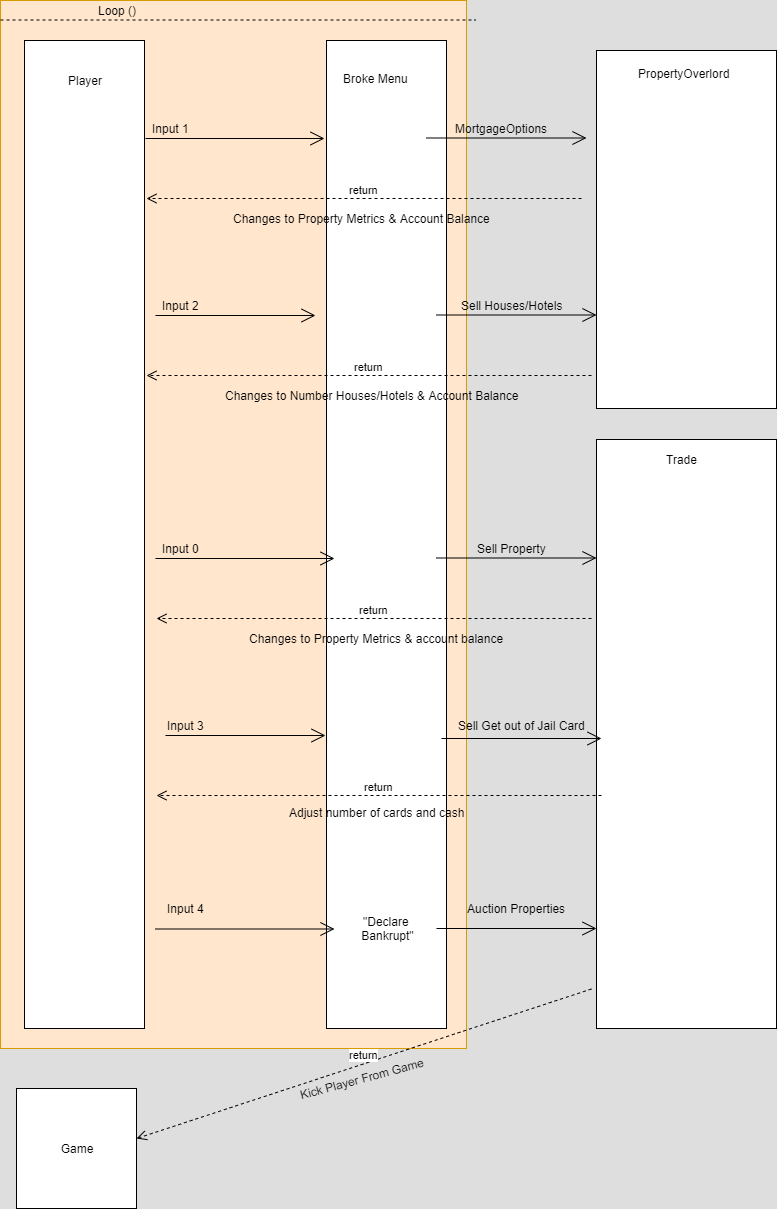

The diagram above was exported from draw.io. Its source (the exported page's mxGraphModel, read from the mxfile embedded in the PNG):
<mxGraphModel dx="1408" dy="731" grid="1" gridSize="10" guides="1" tooltips="1" connect="1" arrows="1" fold="1" page="1" pageScale="1" pageWidth="850" pageHeight="1100" background="#DEDEDE" math="0" shadow="0">
  <root>
    <mxCell id="0" />
    <mxCell id="1" parent="0" />
    <mxCell id="UplGyb3xTJrpJQYVxGhv-63" value="" style="rounded=0;whiteSpace=wrap;html=1;fillColor=#ffe6cc;strokeColor=#d79b00;" vertex="1" parent="1">
      <mxGeometry x="24" y="12" width="466" height="1048" as="geometry" />
    </mxCell>
    <mxCell id="UplGyb3xTJrpJQYVxGhv-35" value="" style="rounded=0;whiteSpace=wrap;html=1;" vertex="1" parent="1">
      <mxGeometry x="620" y="451" width="180" height="589" as="geometry" />
    </mxCell>
    <mxCell id="UplGyb3xTJrpJQYVxGhv-32" value="" style="rounded=0;whiteSpace=wrap;html=1;" vertex="1" parent="1">
      <mxGeometry x="350" y="52" width="120" height="988" as="geometry" />
    </mxCell>
    <mxCell id="UplGyb3xTJrpJQYVxGhv-30" value="" style="rounded=0;whiteSpace=wrap;html=1;" vertex="1" parent="1">
      <mxGeometry x="48" y="52" width="120" height="988" as="geometry" />
    </mxCell>
    <mxCell id="UplGyb3xTJrpJQYVxGhv-28" value="" style="rounded=0;whiteSpace=wrap;html=1;" vertex="1" parent="1">
      <mxGeometry x="620" y="62" width="180" height="358" as="geometry" />
    </mxCell>
    <mxCell id="UplGyb3xTJrpJQYVxGhv-10" value="Player" style="text;html=1;align=center;verticalAlign=middle;resizable=0;points=[];;autosize=1;" vertex="1" parent="1">
      <mxGeometry x="84" y="82" width="50" height="20" as="geometry" />
    </mxCell>
    <mxCell id="UplGyb3xTJrpJQYVxGhv-11" value="Broke Menu" style="text;html=1;" vertex="1" parent="1">
      <mxGeometry x="365" y="77" width="60" height="30" as="geometry" />
    </mxCell>
    <mxCell id="UplGyb3xTJrpJQYVxGhv-12" value="PropertyOverlord" style="text;html=1;" vertex="1" parent="1">
      <mxGeometry x="660" y="72" width="60" height="30" as="geometry" />
    </mxCell>
    <mxCell id="UplGyb3xTJrpJQYVxGhv-14" value="" style="endArrow=open;endFill=1;endSize=12;html=1;" edge="1" parent="1">
      <mxGeometry width="160" relative="1" as="geometry">
        <mxPoint x="169" y="150" as="sourcePoint" />
        <mxPoint x="348" y="150" as="targetPoint" />
      </mxGeometry>
    </mxCell>
    <mxCell id="UplGyb3xTJrpJQYVxGhv-15" value="Input 1" style="text;html=1;align=center;verticalAlign=middle;resizable=0;points=[];;autosize=1;" vertex="1" parent="1">
      <mxGeometry x="169" y="130" width="50" height="20" as="geometry" />
    </mxCell>
    <mxCell id="UplGyb3xTJrpJQYVxGhv-16" value="" style="endArrow=open;endFill=1;endSize=12;html=1;" edge="1" parent="1">
      <mxGeometry width="160" relative="1" as="geometry">
        <mxPoint x="450" y="149.5" as="sourcePoint" />
        <mxPoint x="610" y="149.5" as="targetPoint" />
      </mxGeometry>
    </mxCell>
    <mxCell id="UplGyb3xTJrpJQYVxGhv-17" value="MortgageOptions" style="text;html=1;align=center;verticalAlign=middle;resizable=0;points=[];;autosize=1;" vertex="1" parent="1">
      <mxGeometry x="470" y="130" width="110" height="20" as="geometry" />
    </mxCell>
    <mxCell id="UplGyb3xTJrpJQYVxGhv-18" value="return" style="html=1;verticalAlign=bottom;endArrow=open;dashed=1;endSize=8;" edge="1" parent="1">
      <mxGeometry relative="1" as="geometry">
        <mxPoint x="605" y="210" as="sourcePoint" />
        <mxPoint x="170" y="210" as="targetPoint" />
      </mxGeometry>
    </mxCell>
    <mxCell id="UplGyb3xTJrpJQYVxGhv-19" value="Changes to Property Metrics &amp;amp; Account Balance" style="text;html=1;align=center;verticalAlign=middle;resizable=0;points=[];;autosize=1;" vertex="1" parent="1">
      <mxGeometry x="250" y="220" width="270" height="20" as="geometry" />
    </mxCell>
    <mxCell id="UplGyb3xTJrpJQYVxGhv-20" value="" style="endArrow=open;endFill=1;endSize=12;html=1;" edge="1" parent="1">
      <mxGeometry width="160" relative="1" as="geometry">
        <mxPoint x="179" y="327" as="sourcePoint" />
        <mxPoint x="339" y="327" as="targetPoint" />
      </mxGeometry>
    </mxCell>
    <mxCell id="UplGyb3xTJrpJQYVxGhv-21" value="Input 2" style="text;html=1;align=center;verticalAlign=middle;resizable=0;points=[];;autosize=1;" vertex="1" parent="1">
      <mxGeometry x="179" y="307" width="50" height="20" as="geometry" />
    </mxCell>
    <mxCell id="UplGyb3xTJrpJQYVxGhv-22" value="" style="endArrow=open;endFill=1;endSize=12;html=1;" edge="1" parent="1">
      <mxGeometry width="160" relative="1" as="geometry">
        <mxPoint x="460" y="326.5" as="sourcePoint" />
        <mxPoint x="620" y="326.5" as="targetPoint" />
      </mxGeometry>
    </mxCell>
    <mxCell id="UplGyb3xTJrpJQYVxGhv-23" value="Sell Houses/Hotels" style="text;html=1;align=center;verticalAlign=middle;resizable=0;points=[];;autosize=1;" vertex="1" parent="1">
      <mxGeometry x="475" y="307" width="120" height="20" as="geometry" />
    </mxCell>
    <mxCell id="UplGyb3xTJrpJQYVxGhv-24" value="return" style="html=1;verticalAlign=bottom;endArrow=open;dashed=1;endSize=8;" edge="1" parent="1">
      <mxGeometry relative="1" as="geometry">
        <mxPoint x="615" y="387" as="sourcePoint" />
        <mxPoint x="170" y="387" as="targetPoint" />
      </mxGeometry>
    </mxCell>
    <mxCell id="UplGyb3xTJrpJQYVxGhv-25" value="Changes to Number Houses/Hotels &amp;amp; Account Balance" style="text;html=1;align=center;verticalAlign=middle;resizable=0;points=[];;autosize=1;" vertex="1" parent="1">
      <mxGeometry x="240" y="397" width="310" height="20" as="geometry" />
    </mxCell>
    <mxCell id="UplGyb3xTJrpJQYVxGhv-33" value="Trade" style="text;html=1;align=center;verticalAlign=middle;resizable=0;points=[];;autosize=1;" vertex="1" parent="1">
      <mxGeometry x="680" y="461" width="50" height="20" as="geometry" />
    </mxCell>
    <mxCell id="UplGyb3xTJrpJQYVxGhv-38" value="" style="endArrow=open;endFill=1;endSize=12;html=1;" edge="1" parent="1">
      <mxGeometry width="160" relative="1" as="geometry">
        <mxPoint x="179" y="570" as="sourcePoint" />
        <mxPoint x="358" y="570" as="targetPoint" />
      </mxGeometry>
    </mxCell>
    <mxCell id="UplGyb3xTJrpJQYVxGhv-39" value="Input 0" style="text;html=1;align=center;verticalAlign=middle;resizable=0;points=[];;autosize=1;" vertex="1" parent="1">
      <mxGeometry x="179" y="550" width="50" height="20" as="geometry" />
    </mxCell>
    <mxCell id="UplGyb3xTJrpJQYVxGhv-40" value="" style="endArrow=open;endFill=1;endSize=12;html=1;" edge="1" parent="1">
      <mxGeometry width="160" relative="1" as="geometry">
        <mxPoint x="460" y="569.5" as="sourcePoint" />
        <mxPoint x="620" y="569.5" as="targetPoint" />
      </mxGeometry>
    </mxCell>
    <mxCell id="UplGyb3xTJrpJQYVxGhv-41" value="Sell Property" style="text;html=1;align=center;verticalAlign=middle;resizable=0;points=[];;autosize=1;" vertex="1" parent="1">
      <mxGeometry x="495" y="550" width="80" height="20" as="geometry" />
    </mxCell>
    <mxCell id="UplGyb3xTJrpJQYVxGhv-42" value="return" style="html=1;verticalAlign=bottom;endArrow=open;dashed=1;endSize=8;" edge="1" parent="1">
      <mxGeometry relative="1" as="geometry">
        <mxPoint x="615" y="630" as="sourcePoint" />
        <mxPoint x="180" y="630" as="targetPoint" />
      </mxGeometry>
    </mxCell>
    <mxCell id="UplGyb3xTJrpJQYVxGhv-43" value="" style="endArrow=open;endFill=1;endSize=12;html=1;" edge="1" parent="1">
      <mxGeometry width="160" relative="1" as="geometry">
        <mxPoint x="189" y="747" as="sourcePoint" />
        <mxPoint x="349" y="747" as="targetPoint" />
      </mxGeometry>
    </mxCell>
    <mxCell id="UplGyb3xTJrpJQYVxGhv-44" value="Sell Get out of Jail Card" style="text;html=1;align=center;verticalAlign=middle;resizable=0;points=[];;autosize=1;" vertex="1" parent="1">
      <mxGeometry x="475" y="727" width="140" height="20" as="geometry" />
    </mxCell>
    <mxCell id="UplGyb3xTJrpJQYVxGhv-45" value="return" style="html=1;verticalAlign=bottom;endArrow=open;dashed=1;endSize=8;" edge="1" parent="1">
      <mxGeometry relative="1" as="geometry">
        <mxPoint x="625" y="807" as="sourcePoint" />
        <mxPoint x="180" y="807" as="targetPoint" />
      </mxGeometry>
    </mxCell>
    <mxCell id="UplGyb3xTJrpJQYVxGhv-46" value="Changes to Property Metrics &amp;amp; account balance" style="text;html=1;align=center;verticalAlign=middle;resizable=0;points=[];;autosize=1;" vertex="1" parent="1">
      <mxGeometry x="265" y="640" width="270" height="20" as="geometry" />
    </mxCell>
    <mxCell id="UplGyb3xTJrpJQYVxGhv-47" value="" style="endArrow=open;endFill=1;endSize=12;html=1;" edge="1" parent="1">
      <mxGeometry width="160" relative="1" as="geometry">
        <mxPoint x="465" y="750" as="sourcePoint" />
        <mxPoint x="625" y="750" as="targetPoint" />
      </mxGeometry>
    </mxCell>
    <mxCell id="UplGyb3xTJrpJQYVxGhv-48" value="Input 3" style="text;html=1;align=center;verticalAlign=middle;resizable=0;points=[];;autosize=1;" vertex="1" parent="1">
      <mxGeometry x="184" y="727" width="50" height="20" as="geometry" />
    </mxCell>
    <mxCell id="UplGyb3xTJrpJQYVxGhv-49" value="Adjust number of cards and cash" style="text;html=1;align=center;verticalAlign=middle;resizable=0;points=[];;autosize=1;" vertex="1" parent="1">
      <mxGeometry x="305" y="814" width="190" height="20" as="geometry" />
    </mxCell>
    <mxCell id="UplGyb3xTJrpJQYVxGhv-54" value="" style="endArrow=open;endFill=1;endSize=12;html=1;" edge="1" parent="1">
      <mxGeometry width="160" relative="1" as="geometry">
        <mxPoint x="179" y="940.5" as="sourcePoint" />
        <mxPoint x="358" y="940.5" as="targetPoint" />
      </mxGeometry>
    </mxCell>
    <mxCell id="UplGyb3xTJrpJQYVxGhv-55" value="" style="endArrow=open;endFill=1;endSize=12;html=1;" edge="1" parent="1">
      <mxGeometry width="160" relative="1" as="geometry">
        <mxPoint x="460" y="940" as="sourcePoint" />
        <mxPoint x="620" y="940" as="targetPoint" />
      </mxGeometry>
    </mxCell>
    <mxCell id="UplGyb3xTJrpJQYVxGhv-56" value="return" style="html=1;verticalAlign=bottom;endArrow=open;dashed=1;endSize=8;entryX=1;entryY=0.417;entryDx=0;entryDy=0;entryPerimeter=0;" edge="1" parent="1" target="UplGyb3xTJrpJQYVxGhv-61">
      <mxGeometry relative="1" as="geometry">
        <mxPoint x="615" y="1000.5" as="sourcePoint" />
        <mxPoint x="180" y="1150" as="targetPoint" />
      </mxGeometry>
    </mxCell>
    <mxCell id="UplGyb3xTJrpJQYVxGhv-57" value="Input 4" style="text;html=1;align=center;verticalAlign=middle;resizable=0;points=[];;autosize=1;" vertex="1" parent="1">
      <mxGeometry x="184" y="910" width="50" height="20" as="geometry" />
    </mxCell>
    <mxCell id="UplGyb3xTJrpJQYVxGhv-58" value="Auction Properties" style="text;html=1;align=center;verticalAlign=middle;resizable=0;points=[];;autosize=1;" vertex="1" parent="1">
      <mxGeometry x="485" y="910" width="110" height="20" as="geometry" />
    </mxCell>
    <mxCell id="UplGyb3xTJrpJQYVxGhv-60" value="Kick Player From Game" style="text;html=1;align=center;verticalAlign=middle;resizable=0;points=[];;autosize=1;rotation=-15;" vertex="1" parent="1">
      <mxGeometry x="315" y="1080" width="140" height="20" as="geometry" />
    </mxCell>
    <mxCell id="UplGyb3xTJrpJQYVxGhv-61" value="Game" style="rounded=0;whiteSpace=wrap;html=1;" vertex="1" parent="1">
      <mxGeometry x="40" y="1100" width="120" height="120" as="geometry" />
    </mxCell>
    <mxCell id="UplGyb3xTJrpJQYVxGhv-62" value="&quot;Declare&lt;br&gt;&amp;nbsp;Bankrupt&quot;" style="text;html=1;align=center;verticalAlign=middle;resizable=0;points=[];;autosize=1;" vertex="1" parent="1">
      <mxGeometry x="375" y="925" width="70" height="30" as="geometry" />
    </mxCell>
    <mxCell id="UplGyb3xTJrpJQYVxGhv-64" value="Loop ()" style="text;html=1;strokeColor=none;fillColor=none;align=center;verticalAlign=middle;whiteSpace=wrap;rounded=0;" vertex="1" parent="1">
      <mxGeometry x="30" y="12" width="220" height="20" as="geometry" />
    </mxCell>
    <mxCell id="UplGyb3xTJrpJQYVxGhv-65" value="" style="endArrow=none;dashed=1;html=1;" edge="1" parent="1">
      <mxGeometry width="50" height="50" relative="1" as="geometry">
        <mxPoint x="24" y="31.5" as="sourcePoint" />
        <mxPoint x="499" y="31.5" as="targetPoint" />
      </mxGeometry>
    </mxCell>
  </root>
</mxGraphModel>